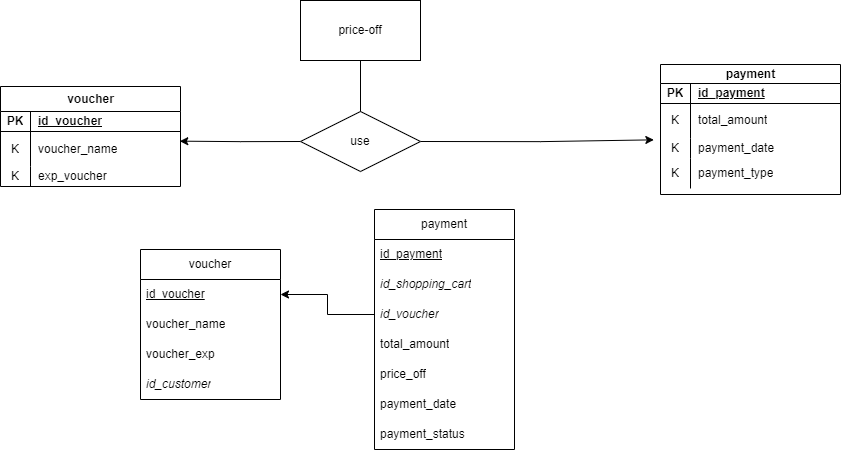

The diagram above was exported from draw.io. Its source (the exported page's mxGraphModel, read from the mxfile embedded in the PNG):
<mxGraphModel dx="3119" dy="1037" grid="1" gridSize="10" guides="1" tooltips="1" connect="1" arrows="1" fold="1" page="1" pageScale="1" pageWidth="850" pageHeight="1100" math="0" shadow="0">
  <root>
    <mxCell id="0" />
    <mxCell id="1" parent="0" />
    <mxCell id="hYpHji-jfd-5SoLkHEfP-1" value="payment" style="shape=table;startSize=19;container=1;collapsible=1;childLayout=tableLayout;fixedRows=1;rowLines=0;fontStyle=1;align=center;resizeLast=1;html=1;" vertex="1" parent="1">
      <mxGeometry x="620" y="845" width="180" height="130" as="geometry">
        <mxRectangle x="280" y="45" width="70" height="30" as="alternateBounds" />
      </mxGeometry>
    </mxCell>
    <mxCell id="hYpHji-jfd-5SoLkHEfP-2" value="" style="shape=tableRow;horizontal=0;startSize=0;swimlaneHead=0;swimlaneBody=0;fillColor=none;collapsible=0;dropTarget=0;points=[[0,0.5],[1,0.5]];portConstraint=eastwest;top=0;left=0;right=0;bottom=1;" vertex="1" parent="hYpHji-jfd-5SoLkHEfP-1">
      <mxGeometry y="19" width="180" height="20" as="geometry" />
    </mxCell>
    <mxCell id="hYpHji-jfd-5SoLkHEfP-3" value="PK" style="shape=partialRectangle;connectable=0;fillColor=none;top=0;left=0;bottom=0;right=0;fontStyle=1;overflow=hidden;whiteSpace=wrap;html=1;" vertex="1" parent="hYpHji-jfd-5SoLkHEfP-2">
      <mxGeometry width="30" height="20" as="geometry">
        <mxRectangle width="30" height="20" as="alternateBounds" />
      </mxGeometry>
    </mxCell>
    <mxCell id="hYpHji-jfd-5SoLkHEfP-4" value="id_payment" style="shape=partialRectangle;connectable=0;fillColor=none;top=0;left=0;bottom=0;right=0;align=left;spacingLeft=6;fontStyle=5;overflow=hidden;whiteSpace=wrap;html=1;" vertex="1" parent="hYpHji-jfd-5SoLkHEfP-2">
      <mxGeometry x="30" width="150" height="20" as="geometry">
        <mxRectangle width="150" height="20" as="alternateBounds" />
      </mxGeometry>
    </mxCell>
    <mxCell id="hYpHji-jfd-5SoLkHEfP-5" value="" style="shape=tableRow;horizontal=0;startSize=0;swimlaneHead=0;swimlaneBody=0;fillColor=none;collapsible=0;dropTarget=0;points=[[0,0.5],[1,0.5]];portConstraint=eastwest;top=0;left=0;right=0;bottom=0;" vertex="1" parent="hYpHji-jfd-5SoLkHEfP-1">
      <mxGeometry y="39" width="180" height="35" as="geometry" />
    </mxCell>
    <mxCell id="hYpHji-jfd-5SoLkHEfP-6" value="K" style="shape=partialRectangle;connectable=0;fillColor=none;top=0;left=0;bottom=0;right=0;editable=1;overflow=hidden;whiteSpace=wrap;html=1;" vertex="1" parent="hYpHji-jfd-5SoLkHEfP-5">
      <mxGeometry width="30" height="35" as="geometry">
        <mxRectangle width="30" height="35" as="alternateBounds" />
      </mxGeometry>
    </mxCell>
    <mxCell id="hYpHji-jfd-5SoLkHEfP-7" value="total_amount" style="shape=partialRectangle;connectable=0;fillColor=none;top=0;left=0;bottom=0;right=0;align=left;spacingLeft=6;overflow=hidden;whiteSpace=wrap;html=1;" vertex="1" parent="hYpHji-jfd-5SoLkHEfP-5">
      <mxGeometry x="30" width="150" height="35" as="geometry">
        <mxRectangle width="150" height="35" as="alternateBounds" />
      </mxGeometry>
    </mxCell>
    <mxCell id="hYpHji-jfd-5SoLkHEfP-8" value="" style="shape=tableRow;horizontal=0;startSize=0;swimlaneHead=0;swimlaneBody=0;fillColor=none;collapsible=0;dropTarget=0;points=[[0,0.5],[1,0.5]];portConstraint=eastwest;top=0;left=0;right=0;bottom=0;" vertex="1" parent="hYpHji-jfd-5SoLkHEfP-1">
      <mxGeometry y="74" width="180" height="20" as="geometry" />
    </mxCell>
    <mxCell id="hYpHji-jfd-5SoLkHEfP-9" value="K" style="shape=partialRectangle;connectable=0;fillColor=none;top=0;left=0;bottom=0;right=0;editable=1;overflow=hidden;whiteSpace=wrap;html=1;" vertex="1" parent="hYpHji-jfd-5SoLkHEfP-8">
      <mxGeometry width="30" height="20" as="geometry">
        <mxRectangle width="30" height="20" as="alternateBounds" />
      </mxGeometry>
    </mxCell>
    <mxCell id="hYpHji-jfd-5SoLkHEfP-10" value="payment_date" style="shape=partialRectangle;connectable=0;fillColor=none;top=0;left=0;bottom=0;right=0;align=left;spacingLeft=6;overflow=hidden;whiteSpace=wrap;html=1;" vertex="1" parent="hYpHji-jfd-5SoLkHEfP-8">
      <mxGeometry x="30" width="150" height="20" as="geometry">
        <mxRectangle width="150" height="20" as="alternateBounds" />
      </mxGeometry>
    </mxCell>
    <mxCell id="hYpHji-jfd-5SoLkHEfP-11" value="" style="shape=tableRow;horizontal=0;startSize=0;swimlaneHead=0;swimlaneBody=0;fillColor=none;collapsible=0;dropTarget=0;points=[[0,0.5],[1,0.5]];portConstraint=eastwest;top=0;left=0;right=0;bottom=0;" vertex="1" parent="hYpHji-jfd-5SoLkHEfP-1">
      <mxGeometry y="94" width="180" height="30" as="geometry" />
    </mxCell>
    <mxCell id="hYpHji-jfd-5SoLkHEfP-12" value="K" style="shape=partialRectangle;connectable=0;fillColor=none;top=0;left=0;bottom=0;right=0;editable=1;overflow=hidden;whiteSpace=wrap;html=1;" vertex="1" parent="hYpHji-jfd-5SoLkHEfP-11">
      <mxGeometry width="30" height="30" as="geometry">
        <mxRectangle width="30" height="30" as="alternateBounds" />
      </mxGeometry>
    </mxCell>
    <mxCell id="hYpHji-jfd-5SoLkHEfP-13" value="payment_type" style="shape=partialRectangle;connectable=0;fillColor=none;top=0;left=0;bottom=0;right=0;align=left;spacingLeft=6;overflow=hidden;whiteSpace=wrap;html=1;" vertex="1" parent="hYpHji-jfd-5SoLkHEfP-11">
      <mxGeometry x="30" width="150" height="30" as="geometry">
        <mxRectangle width="150" height="30" as="alternateBounds" />
      </mxGeometry>
    </mxCell>
    <mxCell id="hYpHji-jfd-5SoLkHEfP-14" value="voucher" style="shape=table;startSize=25;container=1;collapsible=1;childLayout=tableLayout;fixedRows=1;rowLines=0;fontStyle=1;align=center;resizeLast=1;html=1;" vertex="1" parent="1">
      <mxGeometry x="-40" y="867" width="180" height="100" as="geometry">
        <mxRectangle x="280" y="45" width="70" height="30" as="alternateBounds" />
      </mxGeometry>
    </mxCell>
    <mxCell id="hYpHji-jfd-5SoLkHEfP-15" value="" style="shape=tableRow;horizontal=0;startSize=0;swimlaneHead=0;swimlaneBody=0;fillColor=none;collapsible=0;dropTarget=0;points=[[0,0.5],[1,0.5]];portConstraint=eastwest;top=0;left=0;right=0;bottom=1;" vertex="1" parent="hYpHji-jfd-5SoLkHEfP-14">
      <mxGeometry y="25" width="180" height="20" as="geometry" />
    </mxCell>
    <mxCell id="hYpHji-jfd-5SoLkHEfP-16" value="PK" style="shape=partialRectangle;connectable=0;fillColor=none;top=0;left=0;bottom=0;right=0;fontStyle=1;overflow=hidden;whiteSpace=wrap;html=1;" vertex="1" parent="hYpHji-jfd-5SoLkHEfP-15">
      <mxGeometry width="30" height="20" as="geometry">
        <mxRectangle width="30" height="20" as="alternateBounds" />
      </mxGeometry>
    </mxCell>
    <mxCell id="hYpHji-jfd-5SoLkHEfP-17" value="id_voucher" style="shape=partialRectangle;connectable=0;fillColor=none;top=0;left=0;bottom=0;right=0;align=left;spacingLeft=6;fontStyle=5;overflow=hidden;whiteSpace=wrap;html=1;" vertex="1" parent="hYpHji-jfd-5SoLkHEfP-15">
      <mxGeometry x="30" width="150" height="20" as="geometry">
        <mxRectangle width="150" height="20" as="alternateBounds" />
      </mxGeometry>
    </mxCell>
    <mxCell id="hYpHji-jfd-5SoLkHEfP-18" value="" style="shape=tableRow;horizontal=0;startSize=0;swimlaneHead=0;swimlaneBody=0;fillColor=none;collapsible=0;dropTarget=0;points=[[0,0.5],[1,0.5]];portConstraint=eastwest;top=0;left=0;right=0;bottom=0;" vertex="1" parent="hYpHji-jfd-5SoLkHEfP-14">
      <mxGeometry y="45" width="180" height="35" as="geometry" />
    </mxCell>
    <mxCell id="hYpHji-jfd-5SoLkHEfP-19" value="K" style="shape=partialRectangle;connectable=0;fillColor=none;top=0;left=0;bottom=0;right=0;editable=1;overflow=hidden;whiteSpace=wrap;html=1;" vertex="1" parent="hYpHji-jfd-5SoLkHEfP-18">
      <mxGeometry width="30" height="35" as="geometry">
        <mxRectangle width="30" height="35" as="alternateBounds" />
      </mxGeometry>
    </mxCell>
    <mxCell id="hYpHji-jfd-5SoLkHEfP-20" value="voucher_name" style="shape=partialRectangle;connectable=0;fillColor=none;top=0;left=0;bottom=0;right=0;align=left;spacingLeft=6;overflow=hidden;whiteSpace=wrap;html=1;" vertex="1" parent="hYpHji-jfd-5SoLkHEfP-18">
      <mxGeometry x="30" width="150" height="35" as="geometry">
        <mxRectangle width="150" height="35" as="alternateBounds" />
      </mxGeometry>
    </mxCell>
    <mxCell id="hYpHji-jfd-5SoLkHEfP-21" value="" style="shape=tableRow;horizontal=0;startSize=0;swimlaneHead=0;swimlaneBody=0;fillColor=none;collapsible=0;dropTarget=0;points=[[0,0.5],[1,0.5]];portConstraint=eastwest;top=0;left=0;right=0;bottom=0;" vertex="1" parent="hYpHji-jfd-5SoLkHEfP-14">
      <mxGeometry y="80" width="180" height="20" as="geometry" />
    </mxCell>
    <mxCell id="hYpHji-jfd-5SoLkHEfP-22" value="K" style="shape=partialRectangle;connectable=0;fillColor=none;top=0;left=0;bottom=0;right=0;editable=1;overflow=hidden;whiteSpace=wrap;html=1;" vertex="1" parent="hYpHji-jfd-5SoLkHEfP-21">
      <mxGeometry width="30" height="20" as="geometry">
        <mxRectangle width="30" height="20" as="alternateBounds" />
      </mxGeometry>
    </mxCell>
    <mxCell id="hYpHji-jfd-5SoLkHEfP-23" value="exp_voucher" style="shape=partialRectangle;connectable=0;fillColor=none;top=0;left=0;bottom=0;right=0;align=left;spacingLeft=6;overflow=hidden;whiteSpace=wrap;html=1;" vertex="1" parent="hYpHji-jfd-5SoLkHEfP-21">
      <mxGeometry x="30" width="150" height="20" as="geometry">
        <mxRectangle width="150" height="20" as="alternateBounds" />
      </mxGeometry>
    </mxCell>
    <mxCell id="hYpHji-jfd-5SoLkHEfP-24" style="edgeStyle=orthogonalEdgeStyle;rounded=0;orthogonalLoop=1;jettySize=auto;html=1;exitX=0;exitY=0.5;exitDx=0;exitDy=0;entryX=0.996;entryY=0.276;entryDx=0;entryDy=0;entryPerimeter=0;" edge="1" parent="1" source="hYpHji-jfd-5SoLkHEfP-26" target="hYpHji-jfd-5SoLkHEfP-18">
      <mxGeometry relative="1" as="geometry" />
    </mxCell>
    <mxCell id="hYpHji-jfd-5SoLkHEfP-25" style="edgeStyle=orthogonalEdgeStyle;rounded=0;orthogonalLoop=1;jettySize=auto;html=1;exitX=1;exitY=0.5;exitDx=0;exitDy=0;entryX=-0.037;entryY=0.067;entryDx=0;entryDy=0;entryPerimeter=0;" edge="1" parent="1" source="hYpHji-jfd-5SoLkHEfP-26" target="hYpHji-jfd-5SoLkHEfP-8">
      <mxGeometry relative="1" as="geometry" />
    </mxCell>
    <mxCell id="hYpHji-jfd-5SoLkHEfP-26" value="use" style="shape=rhombus;perimeter=rhombusPerimeter;whiteSpace=wrap;html=1;align=center;" vertex="1" parent="1">
      <mxGeometry x="260" y="892" width="120" height="60" as="geometry" />
    </mxCell>
    <mxCell id="hYpHji-jfd-5SoLkHEfP-28" value="price-off" style="rounded=0;whiteSpace=wrap;html=1;" vertex="1" parent="1">
      <mxGeometry x="260" y="781" width="120" height="60" as="geometry" />
    </mxCell>
    <mxCell id="hYpHji-jfd-5SoLkHEfP-29" value="" style="endArrow=none;html=1;rounded=0;exitX=0.5;exitY=0;exitDx=0;exitDy=0;entryX=0.5;entryY=1;entryDx=0;entryDy=0;" edge="1" parent="1" source="hYpHji-jfd-5SoLkHEfP-26" target="hYpHji-jfd-5SoLkHEfP-28">
      <mxGeometry width="50" height="50" relative="1" as="geometry">
        <mxPoint x="440" y="830" as="sourcePoint" />
        <mxPoint x="490" y="780" as="targetPoint" />
      </mxGeometry>
    </mxCell>
    <mxCell id="nhvqMnHECk8P0xiojGzZ-1" value="payment" style="swimlane;fontStyle=0;childLayout=stackLayout;horizontal=1;startSize=30;horizontalStack=0;resizeParent=1;resizeParentMax=0;resizeLast=0;collapsible=1;marginBottom=0;whiteSpace=wrap;html=1;" vertex="1" parent="1">
      <mxGeometry x="334" y="990" width="140" height="240" as="geometry" />
    </mxCell>
    <mxCell id="nhvqMnHECk8P0xiojGzZ-2" value="&lt;u&gt;id_payment&lt;/u&gt;" style="text;strokeColor=none;fillColor=none;align=left;verticalAlign=middle;spacingLeft=4;spacingRight=4;overflow=hidden;points=[[0,0.5],[1,0.5]];portConstraint=eastwest;rotatable=0;whiteSpace=wrap;html=1;" vertex="1" parent="nhvqMnHECk8P0xiojGzZ-1">
      <mxGeometry y="30" width="140" height="30" as="geometry" />
    </mxCell>
    <mxCell id="nhvqMnHECk8P0xiojGzZ-3" value="&lt;i&gt;id_shopping_cart&lt;/i&gt;" style="text;strokeColor=none;fillColor=none;align=left;verticalAlign=middle;spacingLeft=4;spacingRight=4;overflow=hidden;points=[[0,0.5],[1,0.5]];portConstraint=eastwest;rotatable=0;whiteSpace=wrap;html=1;" vertex="1" parent="nhvqMnHECk8P0xiojGzZ-1">
      <mxGeometry y="60" width="140" height="30" as="geometry" />
    </mxCell>
    <mxCell id="nhvqMnHECk8P0xiojGzZ-4" value="&lt;i&gt;id_voucher&lt;/i&gt;" style="text;strokeColor=none;fillColor=none;align=left;verticalAlign=middle;spacingLeft=4;spacingRight=4;overflow=hidden;points=[[0,0.5],[1,0.5]];portConstraint=eastwest;rotatable=0;whiteSpace=wrap;html=1;" vertex="1" parent="nhvqMnHECk8P0xiojGzZ-1">
      <mxGeometry y="90" width="140" height="30" as="geometry" />
    </mxCell>
    <mxCell id="nhvqMnHECk8P0xiojGzZ-5" value="total_amount" style="text;strokeColor=none;fillColor=none;align=left;verticalAlign=middle;spacingLeft=4;spacingRight=4;overflow=hidden;points=[[0,0.5],[1,0.5]];portConstraint=eastwest;rotatable=0;whiteSpace=wrap;html=1;" vertex="1" parent="nhvqMnHECk8P0xiojGzZ-1">
      <mxGeometry y="120" width="140" height="30" as="geometry" />
    </mxCell>
    <mxCell id="nhvqMnHECk8P0xiojGzZ-6" value="price_off" style="text;strokeColor=none;fillColor=none;align=left;verticalAlign=middle;spacingLeft=4;spacingRight=4;overflow=hidden;points=[[0,0.5],[1,0.5]];portConstraint=eastwest;rotatable=0;whiteSpace=wrap;html=1;" vertex="1" parent="nhvqMnHECk8P0xiojGzZ-1">
      <mxGeometry y="150" width="140" height="30" as="geometry" />
    </mxCell>
    <mxCell id="nhvqMnHECk8P0xiojGzZ-7" value="payment_date" style="text;strokeColor=none;fillColor=none;align=left;verticalAlign=middle;spacingLeft=4;spacingRight=4;overflow=hidden;points=[[0,0.5],[1,0.5]];portConstraint=eastwest;rotatable=0;whiteSpace=wrap;html=1;" vertex="1" parent="nhvqMnHECk8P0xiojGzZ-1">
      <mxGeometry y="180" width="140" height="30" as="geometry" />
    </mxCell>
    <mxCell id="nhvqMnHECk8P0xiojGzZ-8" value="payment_status" style="text;strokeColor=none;fillColor=none;align=left;verticalAlign=middle;spacingLeft=4;spacingRight=4;overflow=hidden;points=[[0,0.5],[1,0.5]];portConstraint=eastwest;rotatable=0;whiteSpace=wrap;html=1;" vertex="1" parent="nhvqMnHECk8P0xiojGzZ-1">
      <mxGeometry y="210" width="140" height="30" as="geometry" />
    </mxCell>
    <mxCell id="nhvqMnHECk8P0xiojGzZ-9" value="voucher" style="swimlane;fontStyle=0;childLayout=stackLayout;horizontal=1;startSize=30;horizontalStack=0;resizeParent=1;resizeParentMax=0;resizeLast=0;collapsible=1;marginBottom=0;whiteSpace=wrap;html=1;" vertex="1" parent="1">
      <mxGeometry x="100" y="1030" width="140" height="150" as="geometry" />
    </mxCell>
    <mxCell id="nhvqMnHECk8P0xiojGzZ-10" value="&lt;u&gt;id_voucher&lt;/u&gt;" style="text;strokeColor=none;fillColor=none;align=left;verticalAlign=middle;spacingLeft=4;spacingRight=4;overflow=hidden;points=[[0,0.5],[1,0.5]];portConstraint=eastwest;rotatable=0;whiteSpace=wrap;html=1;" vertex="1" parent="nhvqMnHECk8P0xiojGzZ-9">
      <mxGeometry y="30" width="140" height="30" as="geometry" />
    </mxCell>
    <mxCell id="nhvqMnHECk8P0xiojGzZ-11" value="voucher_name" style="text;strokeColor=none;fillColor=none;align=left;verticalAlign=middle;spacingLeft=4;spacingRight=4;overflow=hidden;points=[[0,0.5],[1,0.5]];portConstraint=eastwest;rotatable=0;whiteSpace=wrap;html=1;" vertex="1" parent="nhvqMnHECk8P0xiojGzZ-9">
      <mxGeometry y="60" width="140" height="30" as="geometry" />
    </mxCell>
    <mxCell id="nhvqMnHECk8P0xiojGzZ-12" value="voucher_exp" style="text;strokeColor=none;fillColor=none;align=left;verticalAlign=middle;spacingLeft=4;spacingRight=4;overflow=hidden;points=[[0,0.5],[1,0.5]];portConstraint=eastwest;rotatable=0;whiteSpace=wrap;html=1;" vertex="1" parent="nhvqMnHECk8P0xiojGzZ-9">
      <mxGeometry y="90" width="140" height="30" as="geometry" />
    </mxCell>
    <mxCell id="nhvqMnHECk8P0xiojGzZ-13" value="&lt;i&gt;id_customer&lt;/i&gt;" style="text;strokeColor=none;fillColor=none;align=left;verticalAlign=middle;spacingLeft=4;spacingRight=4;overflow=hidden;points=[[0,0.5],[1,0.5]];portConstraint=eastwest;rotatable=0;whiteSpace=wrap;html=1;" vertex="1" parent="nhvqMnHECk8P0xiojGzZ-9">
      <mxGeometry y="120" width="140" height="30" as="geometry" />
    </mxCell>
    <mxCell id="nhvqMnHECk8P0xiojGzZ-14" style="edgeStyle=orthogonalEdgeStyle;rounded=0;orthogonalLoop=1;jettySize=auto;html=1;exitX=0;exitY=0.5;exitDx=0;exitDy=0;entryX=1;entryY=0.5;entryDx=0;entryDy=0;" edge="1" parent="1" source="nhvqMnHECk8P0xiojGzZ-4" target="nhvqMnHECk8P0xiojGzZ-10">
      <mxGeometry relative="1" as="geometry" />
    </mxCell>
  </root>
</mxGraphModel>